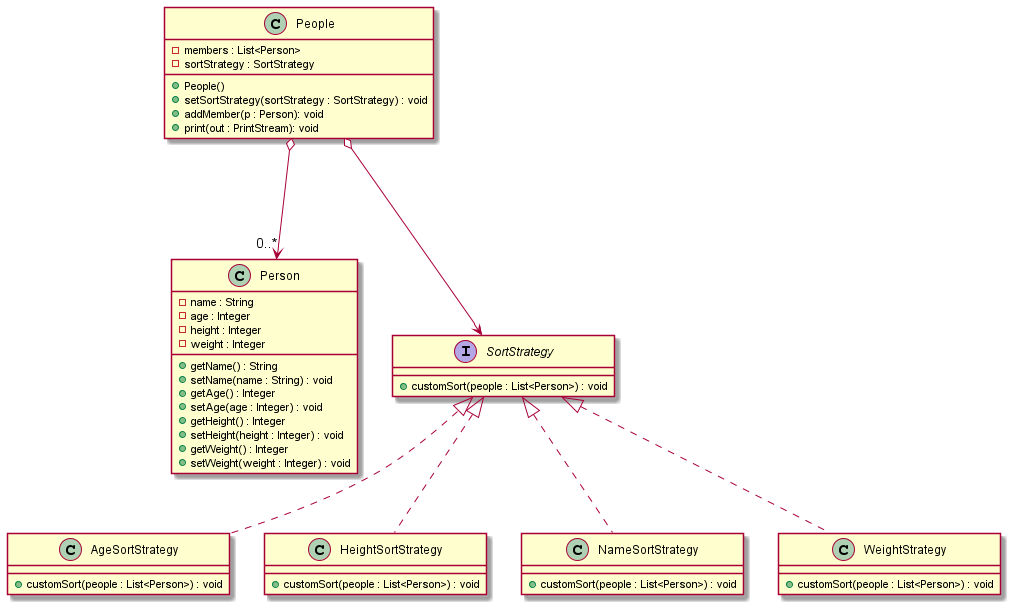

The diagram above was rendered by PlantUML. Its source (embedded in the PNG):
@startuml

People o---> "0..*" Person
People o---> SortStrategy
class People {
    - members : List<Person>
    - sortStrategy : SortStrategy
    + People()
    + setSortStrategy(sortStrategy : SortStrategy) : void
    + addMember(p : Person): void
    + print(out : PrintStream): void
}
class Person {
    - name : String
    - age : Integer
    - height : Integer
    - weight : Integer
    + getName() : String
    + setName(name : String) : void
    + getAge() : Integer
    + setAge(age : Integer) : void
    + getHeight() : Integer
    + setHeight(height : Integer) : void
    + getWeight() : Integer
    + setWeight(weight : Integer) : void
}

interface SortStrategy {
    +customSort(people : List<Person>) : void
}

class AgeSortStrategy implements SortStrategy {
    +customSort(people : List<Person>) : void
}

class HeightSortStrategy implements SortStrategy {
    +customSort(people : List<Person>) : void
}

class NameSortStrategy implements SortStrategy {
    +customSort(people : List<Person>) : void
}

class WeightStrategy implements SortStrategy {
    +customSort(people : List<Person>) : void
}


@enduml